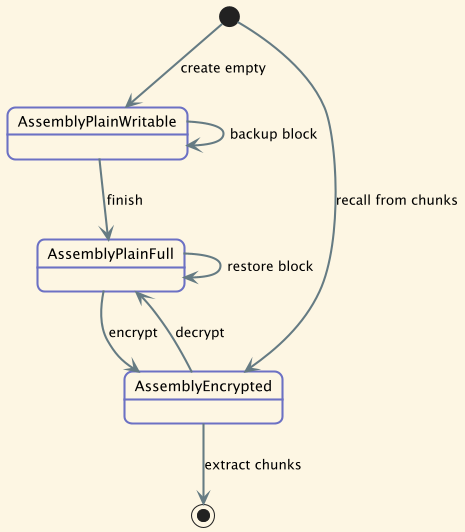

The diagram above was rendered by PlantUML. Its source (embedded in the PNG):
@startuml

!theme sunlust

[*] --> AssemblyPlainWritable : create empty
AssemblyPlainWritable --> AssemblyPlainWritable : backup block
AssemblyPlainWritable --> AssemblyPlainFull : finish
AssemblyPlainFull --> AssemblyPlainFull : restore block
AssemblyPlainFull --> AssemblyEncrypted : encrypt
AssemblyEncrypted --> AssemblyPlainFull : decrypt
[*] --> AssemblyEncrypted : recall from chunks
AssemblyEncrypted --> [*] : extract chunks


@enduml